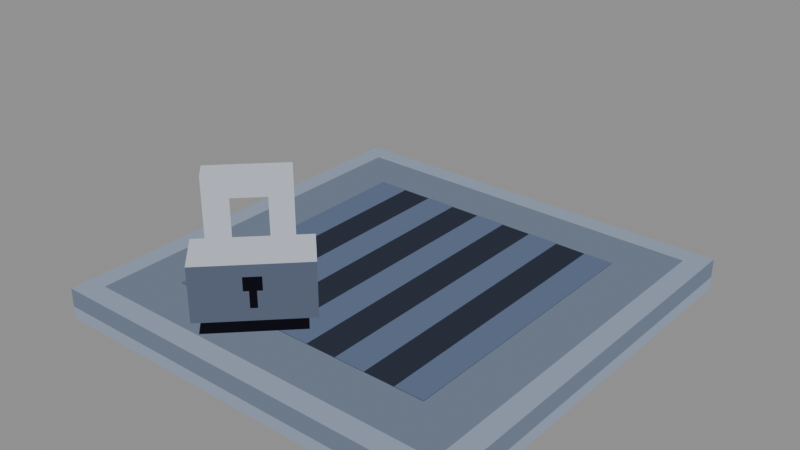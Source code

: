 # Source: locked.blend  (saved by Blender 5.2.44; exported with 4.5.12 LTS)
import bpy
from mathutils import Matrix  # noqa: F401  (used for matrix-valued properties, if any)

bpy.ops.wm.read_factory_settings(use_empty=True)
scene = bpy.context.scene
scene.name = 'Scene'

# ---- materials (node trees are filled in below, after node groups)
mat_pal_plate_2 = bpy.data.materials.new('pal-plate_2')
mat_pal_plate_1 = bpy.data.materials.new('pal-plate_1')
mat_pal_dim_0 = bpy.data.materials.new('pal-dim_0')
mat_pal_ui_line = bpy.data.materials.new('pal-ui_line')
mat_pal_ink_0 = bpy.data.materials.new('pal-ink_0')
mat_pal_steel_3 = bpy.data.materials.new('pal-steel_3')
mat_pal_steel_1 = bpy.data.materials.new('pal-steel_1')

# ---- material node trees
mat_pal_plate_2.use_nodes = True; mat_pal_plate_2.node_tree.nodes.clear()
_N = mat_pal_plate_2.node_tree.nodes; _L = mat_pal_plate_2.node_tree.links
n0 = _N.new('ShaderNodeOutputMaterial'); n0.name = 'Material Output'; n0.location = (0, 0)
n1 = _N.new('ShaderNodeEmission'); n1.name = 'Emission'; n1.location = (0, 0)
n1.inputs[0].default_value = (0.2664, 0.3231, 0.4233, 1.0)
_L.new(n1.outputs[0], n0.inputs[0])
n0.is_active_output = True
mat_pal_plate_1.use_nodes = True; mat_pal_plate_1.node_tree.nodes.clear()
_N = mat_pal_plate_1.node_tree.nodes; _L = mat_pal_plate_1.node_tree.links
n0 = _N.new('ShaderNodeOutputMaterial'); n0.name = 'Material Output'; n0.location = (0, 0)
n1 = _N.new('ShaderNodeEmission'); n1.name = 'Emission'; n1.location = (0, 0)
n1.inputs[0].default_value = (0.15, 0.1878, 0.2542, 1.0)
_L.new(n1.outputs[0], n0.inputs[0])
n0.is_active_output = True
mat_pal_dim_0.use_nodes = True; mat_pal_dim_0.node_tree.nodes.clear()
_N = mat_pal_dim_0.node_tree.nodes; _L = mat_pal_dim_0.node_tree.links
n0 = _N.new('ShaderNodeOutputMaterial'); n0.name = 'Material Output'; n0.location = (0, 0)
n1 = _N.new('ShaderNodeEmission'); n1.name = 'Emission'; n1.location = (0, 0)
n1.inputs[0].default_value = (0.02732, 0.0331, 0.05127, 1.0)
_L.new(n1.outputs[0], n0.inputs[0])
n0.is_active_output = True
mat_pal_ui_line.use_nodes = True; mat_pal_ui_line.node_tree.nodes.clear()
_N = mat_pal_ui_line.node_tree.nodes; _L = mat_pal_ui_line.node_tree.links
n0 = _N.new('ShaderNodeOutputMaterial'); n0.name = 'Material Output'; n0.location = (0, 0)
n1 = _N.new('ShaderNodeEmission'); n1.name = 'Emission'; n1.location = (0, 0)
n1.inputs[0].default_value = (0.1095, 0.1441, 0.2346, 1.0)
_L.new(n1.outputs[0], n0.inputs[0])
n0.is_active_output = True
mat_pal_ink_0.use_nodes = True; mat_pal_ink_0.node_tree.nodes.clear()
_N = mat_pal_ink_0.node_tree.nodes; _L = mat_pal_ink_0.node_tree.links
n0 = _N.new('ShaderNodeOutputMaterial'); n0.name = 'Material Output'; n0.location = (0, 0)
n1 = _N.new('ShaderNodeEmission'); n1.name = 'Emission'; n1.location = (0, 0)
n1.inputs[0].default_value = (0.006995, 0.006049, 0.01161, 1.0)
_L.new(n1.outputs[0], n0.inputs[0])
n0.is_active_output = True
mat_pal_steel_3.use_nodes = True; mat_pal_steel_3.node_tree.nodes.clear()
_N = mat_pal_steel_3.node_tree.nodes; _L = mat_pal_steel_3.node_tree.links
n0 = _N.new('ShaderNodeOutputMaterial'); n0.name = 'Material Output'; n0.location = (0, 0)
n1 = _N.new('ShaderNodeEmission'); n1.name = 'Emission'; n1.location = (0, 0)
n1.inputs[0].default_value = (0.5271, 0.5711, 0.6584, 1.0)
_L.new(n1.outputs[0], n0.inputs[0])
n0.is_active_output = True
mat_pal_steel_1.use_nodes = True; mat_pal_steel_1.node_tree.nodes.clear()
_N = mat_pal_steel_1.node_tree.nodes; _L = mat_pal_steel_1.node_tree.links
n0 = _N.new('ShaderNodeOutputMaterial'); n0.name = 'Material Output'; n0.location = (0, 0)
n1 = _N.new('ShaderNodeEmission'); n1.name = 'Emission'; n1.location = (0, 0)
n1.inputs[0].default_value = (0.1022, 0.1248, 0.1878, 1.0)
_L.new(n1.outputs[0], n0.inputs[0])
n0.is_active_output = True

# ---- meshes
me_slab = bpy.data.meshes.new('slab')
me_slab.from_pydata([(-1.0, -1.0, 0.15), (1.0, -1.0, 0.15), (1.0, 1.0, 0.15), (-1.0, 1.0, 0.15), (-1.0, -1.0, 0.0), (1.0, -1.0, 0.0), (1.0, -1.0, 0.06), (-1.0, -1.0, 0.06), (-1.0, -1.0, 0.06), (1.0, -1.0, 0.06), (1.0, -1.0, 0.15), (-1.0, -1.0, 0.15), (1.0, -1.0, 0.0), (1.0, 1.0, 0.0), (1.0, 1.0, 0.06), (1.0, -1.0, 0.06), (1.0, -1.0, 0.06), (1.0, 1.0, 0.06), (1.0, 1.0, 0.15), (1.0, -1.0, 0.15)], [], [(0, 1, 2, 3), (4, 5, 6, 7), (8, 9, 10, 11), (12, 13, 14, 15), (16, 17, 18, 19)])
me_slab.polygons.foreach_set('material_index', [0, 0, 1, 0, 1])
me_slab.materials.append(mat_pal_plate_2)
me_slab.materials.append(mat_pal_plate_1)
me_slab.update()
me_bezel = bpy.data.meshes.new('bezel')
me_bezel.from_pydata([(-0.9, -0.9, 0.152), (0.9, -0.9, 0.152), (0.9, 0.9, 0.152), (-0.9, 0.9, 0.152)], [], [(0, 1, 2, 3)])
me_bezel.materials.append(mat_pal_plate_1)
me_bezel.update()
me_field = bpy.data.meshes.new('field')
me_field.from_pydata([(-0.67, -0.67, 0.154), (0.67, -0.67, 0.154), (0.67, 0.67, 0.154), (-0.67, 0.67, 0.154)], [], [(0, 1, 2, 3)])
me_field.materials.append(mat_pal_dim_0)
me_field.update()
me_hatch_0 = bpy.data.meshes.new('hatch-0')
me_hatch_0.from_pydata([(-0.67, -0.67, 0.156), (-0.52, -0.67, 0.156), (-0.52, 0.67, 0.156), (-0.67, 0.67, 0.156)], [], [(0, 1, 2, 3)])
me_hatch_0.materials.append(mat_pal_ui_line)
me_hatch_0.update()
me_hatch_1 = bpy.data.meshes.new('hatch-1')
me_hatch_1.from_pydata([(-0.37, -0.67, 0.156), (-0.22, -0.67, 0.156), (-0.22, 0.67, 0.156), (-0.37, 0.67, 0.156)], [], [(0, 1, 2, 3)])
me_hatch_1.materials.append(mat_pal_ui_line)
me_hatch_1.update()
me_hatch_2 = bpy.data.meshes.new('hatch-2')
me_hatch_2.from_pydata([(-0.07, -0.67, 0.156), (0.08, -0.67, 0.156), (0.08, 0.67, 0.156), (-0.07, 0.67, 0.156)], [], [(0, 1, 2, 3)])
me_hatch_2.materials.append(mat_pal_ui_line)
me_hatch_2.update()
me_hatch_3 = bpy.data.meshes.new('hatch-3')
me_hatch_3.from_pydata([(0.23, -0.67, 0.156), (0.38, -0.67, 0.156), (0.38, 0.67, 0.156), (0.23, 0.67, 0.156)], [], [(0, 3, 2, 1)])
me_hatch_3.materials.append(mat_pal_ui_line)
me_hatch_3.update()
me_hatch_4 = bpy.data.meshes.new('hatch-4')
me_hatch_4.from_pydata([(0.53, -0.67, 0.156), (0.67, -0.67, 0.156), (0.67, 0.67, 0.156), (0.53, 0.67, 0.156)], [], [(0, 1, 2, 3)])
me_hatch_4.materials.append(mat_pal_ui_line)
me_hatch_4.update()
me_lock_ink = bpy.data.meshes.new('lock-ink')
me_lock_ink.from_pydata([(-0.2941, -0.897, 0.158), (0.01698, -0.5859, 0.158), (-0.2659, -0.303, 0.158), (-0.577, -0.6141, 0.158)], [], [(0, 1, 2, 3)])
me_lock_ink.materials.append(mat_pal_ink_0)
me_lock_ink.update()
me_lock_body = bpy.data.meshes.new('lock-body')
me_lock_body.from_pydata([(-0.379, -0.8687, 0.42), (-0.0113, -0.501, 0.42), (-0.181, -0.3313, 0.42), (-0.5487, -0.699, 0.42), (-0.379, -0.8687, 0.16), (-0.0113, -0.501, 0.16), (-0.0113, -0.501, 0.42), (-0.379, -0.8687, 0.42), (-0.0113, -0.501, 0.16), (-0.181, -0.3313, 0.16), (-0.181, -0.3313, 0.42), (-0.0113, -0.501, 0.42), (-0.5487, -0.699, 0.16), (-0.379, -0.8687, 0.16), (-0.379, -0.8687, 0.42), (-0.5487, -0.699, 0.42)], [], [(0, 1, 2, 3), (4, 5, 6, 7), (8, 11, 10, 9), (12, 13, 14, 15)])
me_lock_body.polygons.foreach_set('material_index', [0, 1, 1, 1])
me_lock_body.materials.append(mat_pal_steel_3)
me_lock_body.materials.append(mat_pal_steel_1)
me_lock_body.update()
me_keyhole = bpy.data.meshes.new('keyhole')
me_keyhole.from_pydata([(-0.222, -0.7146, 0.3), (-0.1654, -0.658, 0.3), (-0.1654, -0.658, 0.365), (-0.222, -0.7146, 0.365), (-0.205, -0.6976, 0.22), (-0.1824, -0.675, 0.22), (-0.1824, -0.675, 0.3), (-0.205, -0.6976, 0.3)], [], [(0, 1, 2, 3), (4, 5, 6, 7)])
me_keyhole.materials.append(mat_pal_ink_0)
me_keyhole.update()
me_shackle_l = bpy.data.meshes.new('shackle-l')
me_shackle_l.from_pydata([(-0.3719, -0.7626, 0.78), (-0.3012, -0.6919, 0.78), (-0.3719, -0.6212, 0.78), (-0.4426, -0.6919, 0.78), (-0.3719, -0.7626, 0.42), (-0.3012, -0.6919, 0.42), (-0.3012, -0.6919, 0.78), (-0.3719, -0.7626, 0.78), (-0.3012, -0.6919, 0.42), (-0.3719, -0.6212, 0.42), (-0.3719, -0.6212, 0.78), (-0.3012, -0.6919, 0.78), (-0.4426, -0.6919, 0.42), (-0.3719, -0.7626, 0.42), (-0.3719, -0.7626, 0.78), (-0.4426, -0.6919, 0.78)], [], [(0, 1, 2, 3), (4, 5, 6, 7), (8, 9, 10, 11), (12, 15, 14, 13)])
me_shackle_l.materials.append(mat_pal_steel_3)
me_shackle_l.update()
me_shackle_r = bpy.data.meshes.new('shackle-r')
me_shackle_r.from_pydata([(-0.1881, -0.5788, 0.78), (-0.1174, -0.5081, 0.78), (-0.1881, -0.4374, 0.78), (-0.2588, -0.5081, 0.78), (-0.1881, -0.5788, 0.42), (-0.1174, -0.5081, 0.42), (-0.1174, -0.5081, 0.78), (-0.1881, -0.5788, 0.78), (-0.1174, -0.5081, 0.42), (-0.1881, -0.4374, 0.42), (-0.1881, -0.4374, 0.78), (-0.1174, -0.5081, 0.78), (-0.2588, -0.5081, 0.42), (-0.1881, -0.5788, 0.42), (-0.1881, -0.5788, 0.78), (-0.2588, -0.5081, 0.78)], [], [(0, 3, 2, 1), (4, 7, 6, 5), (8, 9, 10, 11), (12, 13, 14, 15)])
me_shackle_r.materials.append(mat_pal_steel_3)
me_shackle_r.update()
me_shackle_t = bpy.data.meshes.new('shackle-t')
me_shackle_t.from_pydata([(-0.3719, -0.7626, 0.78), (-0.1174, -0.5081, 0.78), (-0.1881, -0.4374, 0.78), (-0.4426, -0.6919, 0.78), (-0.3719, -0.7626, 0.68), (-0.1174, -0.5081, 0.68), (-0.1174, -0.5081, 0.78), (-0.3719, -0.7626, 0.78), (-0.1174, -0.5081, 0.68), (-0.1881, -0.4374, 0.68), (-0.1881, -0.4374, 0.78), (-0.1174, -0.5081, 0.78), (-0.4426, -0.6919, 0.68), (-0.3719, -0.7626, 0.68), (-0.3719, -0.7626, 0.78), (-0.4426, -0.6919, 0.78)], [], [(0, 1, 2, 3), (4, 5, 6, 7), (8, 9, 10, 11), (12, 15, 14, 13)])
me_shackle_t.materials.append(mat_pal_steel_3)
me_shackle_t.update()

# ---- objects
ob_slab = bpy.data.objects.new('slab', me_slab)
ob_bezel = bpy.data.objects.new('bezel', me_bezel)
ob_field = bpy.data.objects.new('field', me_field)
ob_hatch_0 = bpy.data.objects.new('hatch-0', me_hatch_0)
ob_hatch_1 = bpy.data.objects.new('hatch-1', me_hatch_1)
ob_hatch_2 = bpy.data.objects.new('hatch-2', me_hatch_2)
ob_hatch_3 = bpy.data.objects.new('hatch-3', me_hatch_3)
ob_hatch_4 = bpy.data.objects.new('hatch-4', me_hatch_4)
ob_lock_ink = bpy.data.objects.new('lock-ink', me_lock_ink)
ob_lock_body = bpy.data.objects.new('lock-body', me_lock_body)
ob_keyhole = bpy.data.objects.new('keyhole', me_keyhole)
ob_shackle_l = bpy.data.objects.new('shackle-l', me_shackle_l)
ob_shackle_r = bpy.data.objects.new('shackle-r', me_shackle_r)
ob_shackle_t = bpy.data.objects.new('shackle-t', me_shackle_t)

# ---- transforms, parenting, visibility, modifiers, constraints
ob_slab.location = (0.0, 0.0, 0.0)
ob_bezel.location = (0.0, 0.0, 0.0)
ob_field.location = (0.0, 0.0, 0.0)
ob_hatch_0.location = (0.0, 0.0, 0.0)
ob_hatch_1.location = (0.0, 0.0, 0.0)
ob_hatch_2.location = (0.0, 0.0, 0.0)
ob_hatch_3.location = (0.0, 0.0, 0.0)
ob_hatch_4.location = (0.0, 0.0, 0.0)
ob_lock_ink.location = (0.0, 0.0, 0.0)
ob_lock_body.location = (0.0, 0.0, 0.0)
ob_keyhole.location = (0.0, 0.0, 0.0)
ob_shackle_l.location = (0.0, 0.0, 0.0)
ob_shackle_r.location = (0.0, 0.0, 0.0)
ob_shackle_t.location = (0.0, 0.0, 0.0)

# ---- collection membership
scene.collection.objects.link(ob_slab)
scene.collection.objects.link(ob_bezel)
scene.collection.objects.link(ob_field)
scene.collection.objects.link(ob_hatch_0)
scene.collection.objects.link(ob_hatch_1)
scene.collection.objects.link(ob_hatch_2)
scene.collection.objects.link(ob_hatch_3)
scene.collection.objects.link(ob_hatch_4)
scene.collection.objects.link(ob_lock_ink)
scene.collection.objects.link(ob_lock_body)
scene.collection.objects.link(ob_keyhole)
scene.collection.objects.link(ob_shackle_l)
scene.collection.objects.link(ob_shackle_r)
scene.collection.objects.link(ob_shackle_t)

# ---- scene / render settings (as saved in the file)
scene.frame_start = 1; scene.frame_end = 250; scene.frame_set(1)
scene.render.engine = 'BLENDER_EEVEE_NEXT'
scene.render.bake_bias = 0.0
scene.render.bake_samples = 0
scene.render.compositor_device = 'GPU'
scene.eevee.use_volume_custom_range = False
scene.eevee.fast_gi_thickness_near = 0.1
scene.eevee.fast_gi_thickness_far = 0.0
scene.eevee.ray_tracing_options.screen_trace_thickness = 0.1
bpy.context.view_layer.update()

# ---- added for rendering (the .blend has no active camera and no usable light): camera, sun + grey world if the file has none
cam_auto = bpy.data.cameras.new('AutoCamera')
cam_auto.lens = 50.0
cam_auto.sensor_width = 36.0
cam_auto.clip_end = 1000.0
ob_auto_camera = bpy.data.objects.new('AutoCamera', cam_auto)
scene.collection.objects.link(ob_auto_camera)
ob_auto_camera.location = (2.71462, -3.25754, 2.56169)
ob_auto_camera.rotation_euler = (1.09748, -7.21219e-08, 0.694738)
scene.camera = ob_auto_camera
light_auto_sun = bpy.data.lights.new('AutoSun', 'SUN')
light_auto_sun.energy = 3.0
light_auto_sun.angle = 0.0523599
ob_auto_sun = bpy.data.objects.new('AutoSun', light_auto_sun)
scene.collection.objects.link(ob_auto_sun)
ob_auto_sun.rotation_euler = (0.872665, 0.174533, 0.523599)
if scene.world is None:
    world_auto = bpy.data.worlds.new('AutoWorld')
    world_auto.color = (0.3, 0.3, 0.3)
    scene.world = world_auto
bpy.context.view_layer.update()
